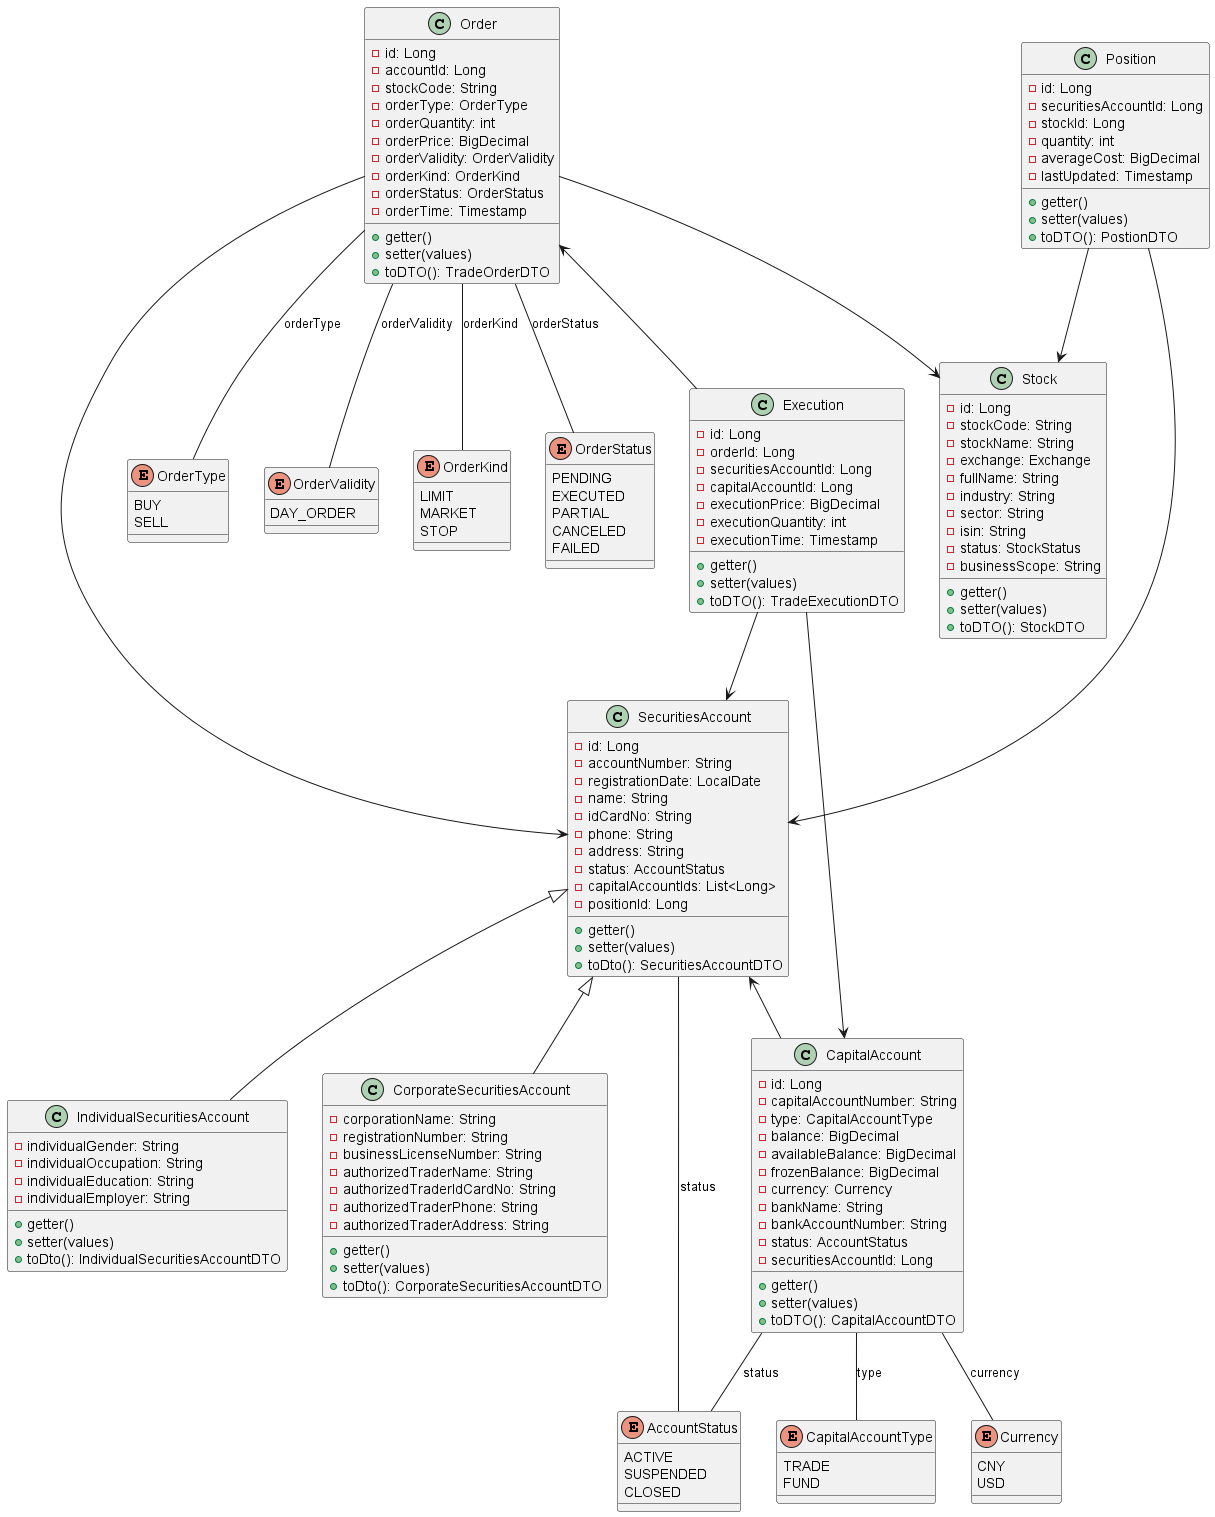

The diagram above was rendered by PlantUML. Its source (embedded in the PNG):
@startuml main

class SecuritiesAccount {
    - id: Long
    - accountNumber: String
    - registrationDate: LocalDate
    - name: String
    - idCardNo: String
    - phone: String
    - address: String
    - status: AccountStatus
    - capitalAccountIds: List<Long>
    - positionId: Long
    + getter()
    + setter(values)
    + toDto(): SecuritiesAccountDTO
}

class IndividualSecuritiesAccount extends SecuritiesAccount {
    - individualGender: String
    - individualOccupation: String
    - individualEducation: String
    - individualEmployer: String
    + getter()
    + setter(values)
    + toDto(): IndividualSecuritiesAccountDTO
}

class CorporateSecuritiesAccount extends SecuritiesAccount {
    - corporationName: String
    - registrationNumber: String
    - businessLicenseNumber: String
    - authorizedTraderName: String
    - authorizedTraderIdCardNo: String
    - authorizedTraderPhone: String
    - authorizedTraderAddress: String
    + getter()
    + setter(values)
    + toDto(): CorporateSecuritiesAccountDTO
}

SecuritiesAccount -- AccountStatus : "status"

enum AccountStatus {
    ACTIVE
    SUSPENDED
    CLOSED
}

class CapitalAccount {
    - id: Long
    - capitalAccountNumber: String
    - type: CapitalAccountType
    - balance: BigDecimal
    - availableBalance: BigDecimal
    - frozenBalance: BigDecimal
    - currency: Currency
    - bankName: String
    - bankAccountNumber: String
    - status: AccountStatus
    - securitiesAccountId: Long
    + getter()
    + setter(values)
    + toDTO(): CapitalAccountDTO
}

enum CapitalAccountType {
    TRADE
    FUND
}

enum Currency {
    CNY
    USD
}

CapitalAccount -- CapitalAccountType : "type"
CapitalAccount -- AccountStatus : "status"
CapitalAccount -- Currency : "currency"

SecuritiesAccount <-- CapitalAccount 


class Order {
    - id: Long
    - accountId: Long
    - stockCode: String
    - orderType: OrderType
    - orderQuantity: int
    - orderPrice: BigDecimal
    - orderValidity: OrderValidity
    - orderKind: OrderKind
    - orderStatus: OrderStatus
    - orderTime: Timestamp
    + getter()
    + setter(values)
    + toDTO(): TradeOrderDTO
}

enum OrderType {
    BUY
    SELL
}

enum OrderValidity {
    DAY_ORDER
}

enum OrderKind {
    LIMIT
    MARKET
    STOP
}

enum OrderStatus {
    PENDING     
    EXECUTED    
    PARTIAL
    CANCELED
    FAILED
}

Order -- OrderType : "orderType"
Order -- OrderValidity : "orderValidity"
Order -- OrderKind : "orderKind"
Order -- OrderStatus : "orderStatus"

Order --> SecuritiesAccount

class Execution {
    - id: Long
    - orderId: Long
    - securitiesAccountId: Long
    - capitalAccountId: Long
    - executionPrice: BigDecimal
    - executionQuantity: int
    - executionTime: Timestamp
    + getter()
    + setter(values)
    + toDTO(): TradeExecutionDTO
}

Order <-- Execution 

Execution --> SecuritiesAccount
Execution --> CapitalAccount

class Stock {
    - id: Long
    - stockCode: String
    - stockName: String
    - exchange: Exchange
    - fullName: String
    - industry: String
    - sector: String
    - isin: String
    - status: StockStatus
    - businessScope: String
    + getter()
    + setter(values)
    + toDTO(): StockDTO
}
Order --> Stock

class Position {
    - id: Long
    - securitiesAccountId: Long
    - stockId: Long
    - quantity: int
    - averageCost: BigDecimal
    - lastUpdated: Timestamp
    + getter()
    + setter(values)
    + toDTO(): PostionDTO
}

Position --> Stock

Position --> SecuritiesAccount

@enduml